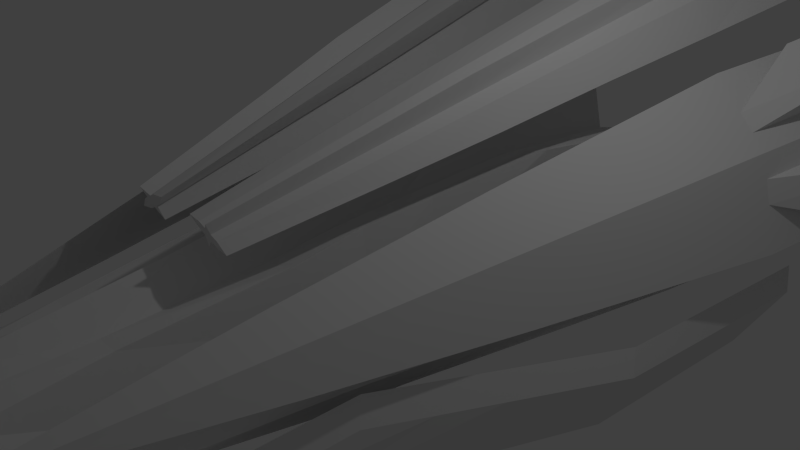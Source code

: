 # Source: InfinitySpeed.blend  (saved by Blender 2.75.0; exported with 4.5.12 LTS)
import bpy
from mathutils import Matrix  # noqa: F401  (used for matrix-valued properties, if any)

bpy.ops.wm.read_factory_settings(use_empty=True)
scene = bpy.context.scene
scene.name = 'Scene'

# ---- collections
col_collection_1 = bpy.data.collections.new('Collection 1'); scene.collection.children.link(col_collection_1)

# ---- materials (node trees are filled in below, after node groups)
mat_material = bpy.data.materials.new('Material')
mat_material.alpha_threshold = 0.0
mat_material.use_transparent_shadow = False
mat_material.roughness = 0.5
mat_material.line_color = (0.0, 0.0, 0.0, 1.0)

# ---- material node trees

# ---- world
world_world = bpy.data.worlds.new('World'); scene.world = world_world
world_world.color = (0.05088, 0.05088, 0.05088)
world_world.use_sun_shadow = False
world_world.sun_shadow_jitter_overblur = 0.0
world_world.cycles.sampling_method = 'MANUAL'
world_world.cycles.sample_map_resolution = 256

# ---- cameras
cam_camera = bpy.data.cameras.new('Camera')
cam_camera.clip_end = 100.0
cam_camera.lens = 35.0
cam_camera.sensor_width = 32.0
cam_camera.sensor_height = 18.0
cam_camera.ortho_scale = 7.314
cam_camera.dof.focus_distance = 0.0
cam_camera.dof.aperture_fstop = 128.0

# ---- lights
light_lamp = bpy.data.lights.new('Lamp', 'POINT')
light_lamp.transmission_factor = 0.0
light_lamp.cutoff_distance = 30.0
light_lamp.energy = 100.0
light_lamp.shadow_buffer_clip_start = 1.001
light_lamp.shadow_soft_size = 0.1
light_lamp.shadow_maximum_resolution = 0.006
light_lamp.use_absolute_resolution = True
light_lamp.cycles.use_multiple_importance_sampling = False

# ---- meshes
me_cube = bpy.data.meshes.new('Cube')
me_cube.from_pydata([(-3.522, 4.494, -0.9375), (-2.087, -2.06, -0.4352), (-2.642, 4.341, -1.877), (-1.557, -0.6136, -1.497), (-3.439, 4.589, -0.584), (-2.004, -1.965, -0.08166), (-2.573, 4.42, -1.584), (-1.488, -0.5349, -1.205), (-3.224, 1.176, -0.8525), (-3.141, 3.934, -1.661), (-1.399, -4.022, -1.051), (-2.519, 1.823, -1.853), (-3.481, 4.541, -0.7608), (-2.046, -2.013, -0.2584), (-2.608, 4.381, -1.731), (-1.523, -0.5742, -1.351), (-3.042, 4.038, -1.272), (-1.3, -3.918, -0.662), (-2.451, 1.902, -1.561), (-0.526, -0.7267, 1.855), (-3.141, 1.271, -0.499), (-0.9271, -0.6878, 1.636), (-0.3887, -2.635, 1.442), (-3.183, 1.223, -0.6758), (-2.83, 1.113, -1.217), (-2.485, 1.862, -1.707), (-1.333, -3.947, -0.7708), (-3.075, 4.01, -1.381), (-0.6462, -2.61, 1.301), (-0.6478, -0.7894, 2.066), (-1.049, -0.7505, 1.847), (-2.929, 1.009, -1.606), (-0.4512, -2.667, 1.551), (-0.7087, -2.642, 1.41), (-0.9833, -5.515, -0.228), (-0.5705, -6.64, 0.2624), (0.0, -10.25, -0.3733), (-0.8079, -6.978, -0.07555), (0.0, -7.013, 0.5845), (0.0, -7.013, -0.7322), (-0.3303, -7.013, 0.5018), (-0.2728, -8.717, -0.3733), (-0.2728, -7.013, -0.5163), (-0.6194, -5.354, 0.4802), (-0.6432, -3.813, 0.6515), (-0.7855, -1.847, 0.8329), (-0.8409, -0.8776, 0.9995), (-1.487, -0.8776, -0.8019), (-1.374, -1.847, -0.743), (-1.137, -3.138, -0.6298), (-1.162, -4.405, -0.3154), (-0.91, -0.8776, 0.1923), (-0.84, -1.847, 0.07439), (-0.8188, -3.813, -0.08076), (-0.9957, -4.405, -0.152), (0.0, -0.05701, 1.508), (0.0, -1.027, 1.328), (0.0, -2.765, 1.058), (0.0, -5.262, 0.7764), (0.0, -0.8776, -1.014), (0.0, -1.847, -1.024), (0.0, -3.813, -0.9192), (0.0, -5.366, -0.8016), (-0.5481, -0.8776, -1.058), (-0.5898, -1.847, -0.9737), (-0.5006, -3.813, -0.8808), (-0.3394, -5.366, -0.6387), (-0.3203, -0.8776, 0.8118), (-0.3303, -1.847, 0.7223), (-0.3303, -3.813, 0.6406), (-0.3763, -4.811, 0.6632), (-1.243, 3.089, -0.0273), (0.0, 3.089, 0.9528), (-2.569, 2.973, -0.672), (0.0, 3.089, -1.007), (-0.8646, 3.089, 0.5888), (-2.747, 4.21, -0.7189), (-1.537, 3.311, -0.8357), (-1.383, 3.089, 0.9528), (-0.8646, 3.089, -0.9737), (-0.9812, 0.08355, 1.109), (-1.621, 0.08355, -0.8887), (-0.998, 0.08355, 0.3089), (0.0, 0.9042, 1.69), (0.0, 0.08355, -1.132), (-0.461, 0.08355, -1.061), (-0.4081, 0.08355, 0.9006), (-1.319, 1.744, 1.317), (-1.799, 1.744, -1.082), (-1.181, 1.744, 0.4783), (0.0, 2.565, 1.951), (0.0, 1.744, -1.388), (-0.3729, 1.744, -1.302), (-0.6115, 1.744, 1.065), (-1.883, 3.52, 1.3), (-1.945, 3.52, -1.099), (-1.626, 3.52, 0.5864), (0.0, 4.341, 2.194), (0.0, 3.52, -1.405), (-0.9578, 3.52, -1.319), (-0.894, 3.52, 1.048), (-1.099, 2.448, -0.0273), (0.0, 2.448, 0.6593), (0.0, 2.431, -0.0273), (0.0, 2.448, -0.7138), (-0.8343, 2.448, 0.4043), (-0.8343, 2.423, -0.0273), (-1.385, 2.448, -0.7138), (-1.198, 2.448, 0.6593), (-0.8343, 2.448, -0.7892), (-2.197, 1.146, -0.4868), (-2.06, 0.4703, -0.4417), (-1.806, -0.8997, -0.3524), (-1.655, -1.769, -0.3157), (-2.337, 1.816, -0.5442), (-1.902, 1.146, 0.08232), (-1.825, 0.4703, 0.06122), (-1.617, -0.8997, -0.02904), (-1.35, -2.83, -0.1485), (-1.993, 1.816, 0.1105), (-2.138, 2.973, 0.188), (-2.231, 4.21, 0.278), (-1.899, 3.355, 0.08556), (-2.024, 3.355, -0.5762), (-2.136, 3.626, -0.03553), (-2.339, 3.626, -0.427), (-1.203, -0.6983, 1.624), (-0.3716, -0.7789, 2.078), (-0.8156, -2.613, 1.28), (-0.2818, -2.665, 1.572), (-0.6247, 0.6414, 2.145), (-1.123, 0.6898, 1.873), (-0.7934, 0.5546, 2.438), (-1.292, 0.603, 2.166), (-1.475, 0.6723, 1.873), (-0.4414, 0.572, 2.438), (-0.7632, 2.274, 2.505), (-1.359, 2.332, 2.18), (-0.9673, 2.169, 2.86), (-1.563, 2.227, 2.534), (-1.78, 2.31, 2.182), (-0.5457, 2.191, 2.857), (-0.9004, 3.981, 2.891), (-1.617, 4.046, 2.499), (-1.137, 3.859, 3.302), (-1.853, 3.925, 2.91), (-2.119, 4.021, 2.494), (-0.6344, 3.884, 3.307), (-1.032, 5.288, 3.224), (-1.834, 5.365, 2.786), (-1.251, 5.175, 3.604), (-2.052, 5.253, 3.166), (-2.373, 5.351, 2.741), (-0.7118, 5.19, 3.649), (-1.102, 6.122, 3.405), (-1.952, 6.205, 2.94), (-1.342, 5.999, 3.823), (-2.192, 6.081, 3.358), (-2.528, 6.187, 2.9), (-0.7656, 6.016, 3.863), (-0.6597, -0.7137, 1.782), (-0.7934, -0.7008, 1.709), (-0.7815, -0.7764, 1.993), (-0.9152, -0.7634, 1.92), (-0.4745, -2.627, 1.395), (-0.5604, -2.618, 1.348), (-0.6228, -2.651, 1.457), (-0.537, -2.659, 1.504), (-0.4597, -2.647, 1.474), (-0.6377, -2.63, 1.377), (-0.7909, 0.6575, 2.054), (-0.9572, 0.6736, 1.963), (-0.9596, 0.5707, 2.347), (-1.126, 0.5868, 2.257), (-0.9617, 2.293, 2.397), (-1.16, 2.312, 2.288), (-1.166, 2.188, 2.751), (-1.364, 2.207, 2.643), (-1.139, 4.002, 2.76), (-1.378, 4.024, 2.63), (-1.376, 3.881, 3.172), (-1.615, 3.903, 3.041), (-1.3, 5.313, 3.078), (-1.567, 5.339, 2.932), (-1.518, 5.201, 3.458), (-1.785, 5.227, 3.312), (-1.385, 6.15, 3.25), (-1.668, 6.177, 3.095), (-1.625, 6.026, 3.668), (-1.909, 6.054, 3.513), (-1.353, 6.073, 3.542), (-1.941, 6.13, 3.221), (-0.5647, -0.624, 1.464), (-0.9444, -0.8315, 2.126), (-0.4344, -2.58, 1.227), (-0.6438, -2.709, 1.595), (-0.6499, 0.7809, 1.619), (-1.168, 0.51, 2.52), (-0.7897, 2.442, 1.871), (-1.397, 2.131, 2.926), (-0.9441, 4.175, 2.148), (-1.628, 3.829, 3.335), (-0.8701, 5.616, 2.027), (-1.791, 5.173, 3.622), (-1.207, 6.328, 2.618), (-1.849, 6.0, 3.732), (-1.288, 6.79, 2.758), (-3.216, 2.1, -0.5203), (-3.29, 2.93, -0.5415), (-3.365, 3.759, -0.5628), (-3.448, 3.664, -0.9163), (-3.373, 2.835, -0.895), (-3.299, 2.005, -0.8738), (-2.611, 3.712, -1.871), (-2.581, 3.082, -1.865), (-2.55, 2.453, -1.859), (-2.543, 3.79, -1.578), (-2.512, 3.161, -1.573), (-2.481, 2.531, -1.567), (-3.257, 2.053, -0.697), (-3.332, 2.882, -0.7183), (-3.406, 3.712, -0.7395), (-2.883, 1.844, -1.231), (-2.936, 2.576, -1.244), (-2.989, 3.307, -1.258), (-2.577, 3.751, -1.725), (-2.546, 3.122, -1.719), (-2.516, 2.492, -1.713), (-3.088, 3.203, -1.647), (-3.035, 2.472, -1.633), (-2.982, 1.741, -1.62), (-2.94, 0.3669, -0.7482), (-2.656, -0.4422, -0.6438), (-2.372, -1.251, -0.5395), (-2.279, 1.214, -1.764), (-2.038, 0.6048, -1.675), (-1.798, -0.0044, -1.586), (-2.21, 1.293, -1.472), (-1.969, 0.6834, -1.383), (-1.729, 0.07426, -1.294), (-2.288, -1.156, -0.186), (-2.573, -0.3472, -0.2903), (-2.857, 0.4619, -0.3947), (-2.33, -1.204, -0.3627), (-2.614, -0.3947, -0.4671), (-2.899, 0.4144, -0.5714), (-1.682, -2.66, -0.8007), (-2.065, -1.403, -0.9395), (-2.448, -0.1447, -1.078), (-2.244, 1.253, -1.618), (-2.004, 0.6441, -1.529), (-1.763, 0.03493, -1.44), (-2.546, -0.2486, -1.467), (-2.164, -1.506, -1.329), (-1.781, -2.764, -1.19), (-2.56, 3.401, 2.204), (-1.766, -2.628, 0.7785), (-3.436, 7.106, 2.59), (-2.702, -0.06151, 0.1468), (-3.364, 3.293, 1.419), (-3.667, 3.355, 0.1359), (-4.241, 6.997, 1.805), (-4.544, 7.059, 0.5221), (-2.123, -0.03415, 1.198), (-4.022, 9.89, 3.173), (-1.463, -3.92, 0.5879), (-4.04, 7.024, 2.001), (-3.839, 7.051, 2.197), (-3.637, 7.078, 2.394), (-1.103, -5.415, 0.357), (-1.685, -2.617, 0.8573), (-1.112, -5.417, 0.3638), (-2.761, 3.374, 2.007), (-2.962, 3.347, 1.811), (-3.163, 3.32, 1.615), (-1.605, -2.606, 0.9361), (-2.303, -0.04064, 0.8534), (-1.413, -3.913, 0.6363), (-2.228, -0.06676, 1.274), (-2.093, -0.04853, 1.406), (-1.957, -0.0303, 1.538), (-4.468, 7.044, 0.8428), (-4.392, 7.028, 1.163), (-4.316, 7.013, 1.484), (-3.592, 3.339, 0.4565), (-3.516, 3.324, 0.7772), (-3.44, 3.308, 1.098), (-3.36, 3.372, 0.6652), (-1.623, -2.597, 0.8123), (-1.938, -2.62, 0.3136), (-2.496, -0.04976, 0.5029), (-3.073, 3.386, 1.186), (-1.968, -2.614, 0.185), (-2.6, -0.08237, 0.5782), (-2.651, -0.07194, 0.3625), (-2.807, 3.395, 1.699), (-2.363, -0.08499, 1.142), (-2.498, -0.1032, 1.01), (-3.683, 7.1, 2.085), (-2.549, -0.09279, 0.7939), (-3.95, 7.09, 1.573), (-4.237, 7.077, 1.051), (-4.01, 5.782, 2.294), (-3.933, 5.792, 2.369), (-3.597, 4.373, 2.221), (-3.674, 4.362, 2.146), (-4.524, 5.775, 1.19), (-4.495, 5.77, 1.313), (-4.188, 4.356, 1.042), (-4.159, 4.35, 1.165), (-1.877, -2.632, 0.571), (-1.1, -5.416, 0.3753), (-1.908, -2.626, 0.4423), (-1.845, -2.607, 0.3974), (-1.524, -2.595, 1.015), (-1.847, -2.639, 0.6997), (-1.73, -2.601, 0.6065), (-5.017, 9.756, 2.202), (-1.375, -3.901, 0.6087), (-1.364, -3.906, 0.6847), (-1.587, -3.911, 0.2232), (-1.569, -3.915, 0.3023), (-1.513, -3.926, 0.5395), (-1.314, -3.899, 0.7331), (-1.512, -3.907, 0.3538), (-5.143, 9.781, 1.672), (-1.55, -3.919, 0.3814), (-1.531, -3.922, 0.4604), (-1.441, -3.903, 0.4823), (-1.116, -5.416, 0.3453), (-1.091, -5.413, 0.3688), (-1.088, -5.414, 0.3868), (-1.141, -5.415, 0.2772), (-1.137, -5.416, 0.296), (-1.124, -5.419, 0.3523), (-1.076, -5.413, 0.3983), (-1.123, -5.414, 0.3082), (-1.119, -5.415, 0.3267), (-1.132, -5.417, 0.3148), (-1.128, -5.418, 0.3335), (-1.106, -5.414, 0.3387), (-3.69, 9.935, 3.497), (-4.686, 9.8, 2.525), (-4.354, 9.845, 2.849), (-4.097, 9.925, 2.665), (-4.446, 9.877, 2.334), (-4.794, 9.829, 2.003), (-5.518, 9.858, 0.08487), (-5.393, 9.832, 0.614), (-5.268, 9.807, 1.143), (-4.537, 9.909, 1.818), (-5.011, 9.887, 0.9584), (-4.902, 9.858, 1.481), (-3.41, 6.114, 2.674), (-2.973, 4.264, 2.482), (-3.458, 5.485, 2.76), (-3.29, 4.776, 2.686), (-4.198, 4.282, 0.4954), (-4.591, 5.942, 0.6684), (-4.499, 4.745, 0.6142), (-4.65, 5.381, 0.6805), (-1.76, 6.384, 3.578), (-1.79, 6.411, 3.469), (-1.66, 6.435, 3.403), (-1.806, 6.449, 3.324), (-1.513, 6.42, 3.483), (-1.649, 6.397, 3.546), (-1.529, 6.459, 3.338), (-1.67, 6.472, 3.261), (-1.574, 6.697, 3.054), (-1.398, 6.68, 3.151), (-1.661, 6.32, 3.197), (-1.843, 6.337, 3.097), (-2.214, 6.326, 3.071), (-1.998, 6.258, 3.366), (-1.08, 6.216, 3.691), (-1.296, 6.284, 3.397), (-1.815, 6.24, 3.466), (-1.451, 6.205, 3.665), (-1.836, 6.289, 3.278), (-1.478, 6.302, 3.297), (-1.633, 6.222, 3.566), (-1.458, 6.253, 3.485)], [], [(254, 236, 3, 10), (27, 12, 4, 16), (26, 15, 7, 17), (251, 239, 7, 15), (246, 17, 7, 239), (243, 13, 5, 240), (126, 30, 133, 134), (128, 126, 21, 28), (219, 23, 20, 207), (212, 8, 23, 219), (233, 1, 13, 243), (222, 24, 18, 218), (207, 20, 24, 222), (240, 5, 17, 246), (236, 251, 15, 3), (215, 227, 25, 11), (227, 218, 18, 25), (13, 26, 17, 5), (1, 10, 26, 13), (10, 3, 15, 26), (14, 27, 16, 6), (2, 9, 27, 14), (9, 0, 12, 27), (129, 127, 29, 32), (166, 163, 30, 33), (233, 254, 10, 1), (212, 230, 31, 8), (230, 215, 11, 31), (161, 165, 28, 21), (169, 166, 33, 128), (41, 37, 34, 42), (46, 67, 86, 80), (40, 35, 37, 41), (59, 63, 85, 84), (63, 47, 81, 85), (67, 55, 83, 86), (38, 40, 41, 36), (53, 52, 116, 117), (36, 41, 42, 39), (51, 46, 80, 82), (38, 58, 70, 40), (58, 57, 69, 70), (57, 56, 68, 69), (56, 55, 67, 68), (34, 50, 66, 42), (50, 49, 65, 66), (49, 48, 64, 65), (48, 47, 63, 64), (42, 66, 62, 39), (66, 65, 61, 62), (65, 64, 60, 61), (64, 63, 59, 60), (40, 70, 43, 35), (70, 69, 44, 43), (69, 68, 45, 44), (68, 67, 46, 45), (54, 37, 43), (43, 44, 53, 54), (44, 45, 52, 53), (45, 46, 51, 52), (37, 54, 50, 34), (50, 54, 118, 113), (52, 51, 115, 116), (96, 71, 77, 95), (78, 75, 105, 108), (77, 71, 101, 107), (94, 78, 71, 96), (80, 86, 93, 87), (84, 85, 92, 91), (81, 47, 110, 114), (85, 81, 88, 92), (82, 80, 87, 89), (86, 83, 90, 93), (93, 90, 97, 100), (87, 93, 100, 94), (91, 92, 99, 98), (49, 50, 113, 112), (92, 88, 95, 99), (89, 87, 94, 96), (100, 75, 78, 94), (99, 79, 74, 98), (95, 77, 79, 99), (74, 79, 109, 104), (97, 72, 75, 100), (75, 72, 102, 105), (105, 102, 103, 106), (101, 106, 109, 107), (106, 103, 104, 109), (108, 105, 106, 101), (71, 78, 108, 101), (79, 77, 107, 109), (110, 115, 119, 114), (118, 117, 112, 113), (117, 116, 111, 112), (116, 115, 110, 111), (114, 119, 120, 73), (73, 120, 121, 76), (95, 88, 73, 76), (51, 82, 119, 115), (54, 53, 117, 118), (88, 81, 114, 73), (82, 89, 120, 119), (47, 48, 111, 110), (89, 96, 121, 120), (48, 49, 112, 111), (121, 96, 122, 124), (35, 43, 37), (123, 125, 124, 122), (76, 121, 124, 125), (95, 76, 125, 123), (96, 95, 123, 122), (165, 169, 128, 28), (22, 19, 127, 129), (33, 30, 126, 128), (127, 19, 130, 135), (135, 130, 136, 141), (131, 134, 140, 137), (29, 127, 135, 132), (161, 21, 131, 171), (162, 29, 132, 172), (21, 126, 134, 131), (176, 138, 144, 180), (138, 141, 147, 144), (171, 131, 137, 175), (132, 135, 141, 138), (172, 132, 138, 176), (134, 133, 139, 140), (147, 142, 148, 153), (143, 146, 152, 149), (140, 139, 145, 146), (137, 140, 146, 143), (141, 136, 142, 147), (175, 137, 143, 179), (184, 150, 156, 188), (150, 153, 159, 156), (179, 143, 149, 183), (144, 147, 153, 150), (180, 144, 150, 184), (146, 145, 151, 152), (188, 156, 378, 381), (159, 154, 376, 375), (152, 151, 157, 158), (149, 152, 158, 155), (153, 148, 154, 159), (183, 149, 155, 187), (148, 182, 186, 154), (202, 183, 187, 204), (190, 188, 381, 382), (190, 186, 367, 365), (156, 159, 375, 378), (189, 205, 361, 362), (145, 181, 185, 151), (201, 180, 184, 203), (142, 178, 182, 148), (200, 179, 183, 202), (151, 185, 189, 157), (203, 184, 188, 205), (136, 174, 178, 142), (198, 175, 179, 200), (133, 173, 177, 139), (197, 172, 176, 199), (130, 170, 174, 136), (196, 171, 175, 198), (139, 177, 181, 145), (199, 176, 180, 201), (30, 163, 173, 133), (193, 162, 172, 197), (19, 160, 170, 130), (192, 161, 171, 196), (22, 129, 168, 164), (194, 164, 165), (129, 32, 167, 168), (195, 166, 167), (19, 22, 164, 160), (192, 194, 165, 161), (32, 29, 162, 167), (195, 193, 163, 166), (167, 162, 193, 195), (160, 164, 194, 192), (168, 167, 166, 169), (164, 168, 169, 165), (160, 192, 196, 170), (163, 193, 197, 173), (177, 199, 201, 181), (170, 196, 198, 174), (173, 197, 199, 177), (174, 198, 200, 178), (185, 203, 205, 189), (178, 200, 202, 182), (181, 201, 203, 185), (186, 187, 368, 367), (191, 189, 362, 364), (182, 202, 204, 186), (9, 2, 213, 228), (228, 213, 214, 229), (229, 214, 215, 230), (0, 9, 228, 210), (210, 228, 229, 211), (211, 229, 230, 212), (14, 6, 216, 225), (225, 216, 217, 226), (226, 217, 218, 227), (2, 14, 225, 213), (213, 225, 226, 214), (214, 226, 227, 215), (4, 209, 224, 16), (209, 208, 223, 224), (208, 207, 222, 223), (16, 224, 216, 6), (224, 223, 217, 216), (223, 222, 218, 217), (0, 210, 221, 12), (210, 211, 220, 221), (211, 212, 219, 220), (12, 221, 209, 4), (221, 220, 208, 209), (220, 219, 207, 208), (8, 31, 252, 231), (231, 252, 253, 232), (232, 253, 254, 233), (11, 25, 249, 234), (234, 249, 250, 235), (235, 250, 251, 236), (20, 242, 248, 24), (242, 241, 247, 248), (241, 240, 246, 247), (8, 231, 245, 23), (231, 232, 244, 245), (232, 233, 243, 244), (23, 245, 242, 20), (245, 244, 241, 242), (244, 243, 240, 241), (24, 248, 237, 18), (248, 247, 238, 237), (247, 246, 239, 238), (25, 18, 237, 249), (249, 237, 238, 250), (250, 238, 239, 251), (31, 11, 234, 252), (252, 234, 235, 253), (253, 235, 236, 254), (313, 316, 328, 324), (257, 298, 344, 341), (283, 286, 259, 261), (297, 299, 310, 315), (274, 266, 261, 259), (288, 314, 323, 318), (275, 270, 277, 319), (292, 313, 324, 320), (295, 255, 280, 263), (255, 257, 268, 272), (272, 268, 267, 273), (283, 282, 306, 307), (273, 274, 296, 278), (285, 284, 294, 293), (291, 295, 263, 276), (300, 298, 295, 291), (266, 267, 343, 342), (281, 282, 349, 348), (257, 255, 295, 298), (272, 273, 278, 279), (301, 262, 347, 351), (287, 291, 276, 290), (259, 286, 299, 297), (260, 287, 290, 258), (283, 261, 317, 325), (298, 300, 350, 344), (261, 266, 342, 317), (294, 258, 292, 289), (276, 263, 288, 316), (279, 278, 270, 275), (293, 294, 289, 312), (290, 276, 316, 313), (274, 259, 297, 296), (278, 296, 256, 270), (284, 260, 258, 294), (255, 272, 279, 280), (296, 297, 315, 256), (262, 301, 287, 260), (301, 300, 291, 287), (262, 260, 284, 281), (281, 284, 285, 282), (306, 282, 358, 360), (262, 281, 348, 347), (300, 301, 351, 350), (267, 268, 264, 343), (286, 285, 293, 299), (263, 280, 314, 288), (299, 293, 312, 310), (304, 303, 302, 305), (306, 308, 309, 307), (266, 274, 305, 302), (267, 266, 302, 303), (285, 286, 309, 308), (286, 283, 307, 309), (274, 273, 304, 305), (273, 267, 353, 354), (315, 310, 327, 322), (314, 275, 319, 323), (312, 289, 321, 326), (316, 288, 318, 328), (256, 315, 322, 265), (270, 256, 265, 277), (280, 279, 275, 314), (258, 290, 313, 292), (324, 328, 340, 336), (319, 277, 311, 331), (318, 323, 335, 330), (320, 324, 336, 332), (323, 319, 331, 335), (322, 327, 339, 334), (277, 265, 271, 311), (265, 322, 334, 271), (326, 321, 333, 338), (328, 318, 330, 340), (310, 312, 326, 327), (289, 292, 320, 321), (269, 340, 330), (337, 336, 340), (333, 332, 336), (269, 329, 340), (331, 330, 335), (269, 330, 331, 311), (329, 269, 311, 271), (271, 334, 329), (338, 337, 329, 339), (333, 336, 337, 338), (327, 326, 338, 339), (321, 320, 332, 333), (342, 346, 317), (344, 345, 343, 264), (345, 346, 342, 343), (345, 350, 346), (348, 351, 347), (352, 350, 351), (345, 344, 350), (264, 341, 344), (351, 348, 349, 352), (352, 349, 325, 346), (268, 257, 341, 264), (282, 283, 325, 349), (354, 353, 355, 356), (304, 273, 354, 356), (303, 304, 356, 355), (267, 303, 355, 353), (358, 357, 359, 360), (282, 285, 357, 358), (285, 308, 359, 357), (308, 306, 360, 359), (187, 191, 364, 368), (187, 186, 370, 369), (361, 363, 364, 362), (364, 363, 368), (365, 367, 363), (366, 365, 363, 361), (363, 367, 368), (205, 188, 366, 361), (188, 190, 365, 366), (206, 369, 370), (186, 204, 206, 370), (204, 187, 369, 206), (379, 371, 372, 373), (377, 379, 373, 374), (378, 375, 382, 381), (375, 376, 380, 382), (189, 191, 379, 377), (157, 189, 377, 374), (187, 155, 372, 371), (186, 190, 382, 380), (155, 158, 373, 372), (154, 186, 380, 376), (158, 157, 374, 373), (191, 187, 371, 379), (317, 346, 325), (346, 350, 352), (339, 329, 334), (340, 329, 337)])
_uv = me_cube.uv_layers.new(name='UVMap')
_uv.uv.foreach_set('vector', [0.06751, 0.9288, 0.1931, 0.9638, 0.162, 0.9662, 0.002424, 0.9307, 0.8308, 0.9163, 0.8363, 0.8842, 0.8419, 0.8788, 0.8345, 0.9141, 0.0009674, 0.9455, 0.1621, 0.9736, 0.1621, 0.9811, 0.0003737, 0.9511, 0.1939, 0.9713, 0.1947, 0.9788, 0.1621, 0.9811, 0.1621, 0.9736, 0.4861, 0.9616, 0.424, 0.9611, 0.5807, 0.9236, 0.6116, 0.9261, 0.5681, 0.8452, 0.5273, 0.8378, 0.5293, 0.829, 0.5701, 0.8364, 0.09541, 0.7077, 0.09506, 0.6947, 0.1612, 0.6994, 0.1618, 0.7159, 0.002921, 0.7353, 0.09588, 0.7344, 0.09403, 0.7473, 0.001731, 0.7432, 0.7287, 0.8706, 0.6895, 0.8677, 0.6918, 0.8591, 0.7313, 0.8621, 0.7262, 0.8791, 0.6872, 0.8761, 0.6895, 0.8677, 0.7287, 0.8706, 0.566, 0.854, 0.5253, 0.8466, 0.5273, 0.8378, 0.5681, 0.8452, 0.7048, 0.9604, 0.6712, 0.9629, 0.7043, 0.9346, 0.734, 0.9319, 0.7197, 0.9962, 0.6805, 0.9985, 0.6712, 0.9629, 0.7048, 0.9604, 0.5582, 0.9996, 0.5177, 0.9996, 0.424, 0.9611, 0.4861, 0.9616, 0.1931, 0.9638, 0.1939, 0.9713, 0.1621, 0.9736, 0.162, 0.9662, 0.3188, 0.9593, 0.3195, 0.9667, 0.2894, 0.9625, 0.2886, 0.955, 0.3195, 0.9667, 0.3203, 0.9742, 0.2902, 0.97, 0.2894, 0.9625, 0.5273, 0.8378, 0.4271, 0.8554, 0.4281, 0.8499, 0.5293, 0.829, 0.5253, 0.8466, 0.424, 0.8694, 0.4271, 0.8554, 0.5273, 0.8378, 0.002424, 0.9307, 0.162, 0.9662, 0.1621, 0.9736, 0.0009674, 0.9455, 0.3987, 0.9728, 0.41, 0.9499, 0.4146, 0.9514, 0.4034, 0.9771, 0.3944, 0.9693, 0.3974, 0.9471, 0.41, 0.9499, 0.3987, 0.9728, 0.8186, 0.9228, 0.8312, 0.889, 0.8363, 0.8842, 0.8308, 0.9163, 0.0003737, 0.6569, 0.09199, 0.6468, 0.09344, 0.6597, 0.001249, 0.6649, 0.002013, 0.6837, 0.09466, 0.6875, 0.09506, 0.6947, 0.00228, 0.6883, 0.566, 0.854, 0.4865, 0.8804, 0.424, 0.8694, 0.5253, 0.8466, 0.7262, 0.8791, 0.7094, 0.9168, 0.674, 0.9127, 0.6872, 0.8761, 0.2893, 0.9296, 0.3188, 0.9593, 0.2886, 0.955, 0.2545, 0.9245, 0.09281, 0.7543, 0.0009493, 0.7477, 0.001731, 0.7432, 0.09403, 0.7473, 0.6672, 0.6545, 0.6673, 0.6585, 0.6637, 0.6556, 0.6597, 0.6487, 0.07342, 0.2028, 0.1579, 0.1837, 0.2273, 0.1895, 0.1527, 0.216, 0.7972, 0.5253, 0.8229, 0.5256, 0.8175, 0.5702, 0.7891, 0.5701, 0.8507, 0.1989, 0.8647, 0.2171, 0.8453, 0.2334, 0.762, 0.207, 0.4353, 0.2802, 0.4395, 0.2547, 0.4835, 0.2661, 0.4801, 0.2878, 0.4395, 0.2547, 0.4466, 0.2094, 0.4926, 0.2114, 0.4835, 0.2661, 0.8229, 0.5256, 0.8522, 0.5687, 0.8525, 0.6145, 0.8175, 0.5702, 0.8513, 0.183, 0.8507, 0.1989, 0.762, 0.207, 0.6931, 0.183, 0.1466, 0.5948, 0.2333, 0.5744, 0.3492, 0.594, 0.2847, 0.6003, 0.0003737, 0.2048, 0.07342, 0.2028, 0.1527, 0.216, 0.1508, 0.2322, 0.2778, 0.5658, 0.2751, 0.5276, 0.3211, 0.52, 0.3228, 0.5581, 0.8513, 0.183, 0.9342, 0.1884, 0.9538, 0.2097, 0.8507, 0.1989, 0.8541, 0.3237, 0.8515, 0.441, 0.8319, 0.3897, 0.834, 0.3432, 0.8515, 0.441, 0.8518, 0.5226, 0.8251, 0.4808, 0.8319, 0.3897, 0.8518, 0.5226, 0.8522, 0.5687, 0.8229, 0.5256, 0.8251, 0.4808, 0.2273, 0.1895, 0.2802, 0.1905, 0.23, 0.2261, 0.1527, 0.216, 0.2802, 0.1905, 0.3393, 0.2063, 0.3037, 0.2335, 0.23, 0.2261, 0.3393, 0.2063, 0.4009, 0.2075, 0.3949, 0.245, 0.3037, 0.2335, 0.4009, 0.2075, 0.4466, 0.2094, 0.4395, 0.2547, 0.3949, 0.245, 0.1527, 0.216, 0.23, 0.2261, 0.2275, 0.2437, 0.1508, 0.2322, 0.23, 0.2261, 0.3037, 0.2335, 0.2995, 0.2565, 0.2275, 0.2437, 0.3037, 0.2335, 0.3949, 0.245, 0.3903, 0.2725, 0.2995, 0.2565, 0.3949, 0.245, 0.4395, 0.2547, 0.4353, 0.2802, 0.3903, 0.2725, 0.8507, 0.1989, 0.9538, 0.2097, 0.9259, 0.221, 0.8647, 0.2171, 0.834, 0.3432, 0.8319, 0.3897, 0.8173, 0.3885, 0.8229, 0.3162, 0.8319, 0.3897, 0.8251, 0.4808, 0.8033, 0.4798, 0.8173, 0.3885, 0.8251, 0.4808, 0.8229, 0.5256, 0.7972, 0.5253, 0.8033, 0.4798, 0.1204, 0.6084, 0.0003737, 0.6241, 0.06877, 0.5836, 0.06877, 0.5836, 0.1387, 0.5609, 0.1466, 0.5948, 0.1204, 0.6084, 0.1387, 0.5609, 0.2295, 0.5392, 0.2333, 0.5744, 0.1466, 0.5948, 0.2295, 0.5392, 0.2751, 0.5276, 0.2778, 0.5658, 0.2333, 0.5744, 0.0003737, 0.6241, 0.1204, 0.6084, 0.1223, 0.6192, 0.06922, 0.6211, 0.1223, 0.6192, 0.1204, 0.6084, 0.1947, 0.6091, 0.2454, 0.6173, 0.2333, 0.5744, 0.2778, 0.5658, 0.381, 0.5902, 0.3492, 0.594, 0.6198, 0.6136, 0.5921, 0.5854, 0.6077, 0.5467, 0.6288, 0.5336, 0.634, 0.5294, 0.6676, 0.5216, 0.6751, 0.5545, 0.6573, 0.5503, 0.6305, 0.6289, 0.6295, 0.5805, 0.6645, 0.5778, 0.6594, 0.6065, 0.628, 0.6483, 0.5972, 0.6316, 0.5921, 0.5854, 0.6198, 0.6136, 0.7891, 0.5701, 0.8175, 0.5702, 0.8062, 0.6493, 0.7704, 0.6484, 0.4801, 0.2878, 0.4835, 0.2661, 0.5605, 0.2847, 0.5578, 0.3025, 0.4926, 0.2114, 0.4466, 0.2094, 0.5453, 0.183, 0.5776, 0.183, 0.4835, 0.2661, 0.4926, 0.2114, 0.5712, 0.2181, 0.5605, 0.2847, 0.3228, 0.5581, 0.3211, 0.52, 0.4014, 0.5073, 0.4005, 0.5471, 0.8175, 0.5702, 0.8525, 0.6145, 0.8529, 0.6939, 0.8062, 0.6493, 0.8062, 0.6493, 0.8529, 0.6939, 0.8541, 0.7779, 0.7897, 0.7334, 0.7704, 0.6484, 0.8062, 0.6493, 0.7897, 0.7334, 0.7415, 0.7315, 0.5578, 0.3025, 0.5605, 0.2847, 0.6474, 0.2708, 0.6404, 0.3155, 0.3393, 0.2063, 0.2802, 0.1905, 0.4056, 0.1837, 0.4469, 0.1831, 0.5605, 0.2847, 0.5712, 0.2181, 0.6544, 0.2235, 0.6474, 0.2708, 0.4005, 0.5471, 0.4014, 0.5073, 0.4898, 0.5074, 0.4864, 0.5432, 0.5811, 0.6581, 0.5675, 0.6318, 0.5972, 0.6316, 0.628, 0.6483, 0.5835, 0.519, 0.574, 0.5435, 0.5344, 0.5343, 0.5399, 0.5073, 0.6288, 0.5336, 0.6077, 0.5467, 0.574, 0.5435, 0.5835, 0.519, 0.7138, 0.6479, 0.6686, 0.6406, 0.6785, 0.6103, 0.7178, 0.6106, 0.5699, 0.7357, 0.5344, 0.6609, 0.5675, 0.6318, 0.5811, 0.6581, 0.6676, 0.5216, 0.7128, 0.5073, 0.718, 0.5425, 0.6751, 0.5545, 0.6751, 0.5545, 0.718, 0.5425, 0.718, 0.5761, 0.6769, 0.5765, 0.6645, 0.5778, 0.6769, 0.5765, 0.6785, 0.6103, 0.6594, 0.6065, 0.6769, 0.5765, 0.718, 0.5761, 0.7178, 0.6106, 0.6785, 0.6103, 0.6573, 0.5503, 0.6751, 0.5545, 0.6769, 0.5765, 0.6645, 0.5778, 0.6295, 0.5805, 0.634, 0.5294, 0.6573, 0.5503, 0.6645, 0.5778, 0.6686, 0.6406, 0.6305, 0.6289, 0.6594, 0.6065, 0.6785, 0.6103, 0.385, 0.6204, 0.381, 0.5902, 0.4127, 0.587, 0.4175, 0.6216, 0.1947, 0.6091, 0.2847, 0.6003, 0.2867, 0.6178, 0.2454, 0.6173, 0.2847, 0.6003, 0.3492, 0.594, 0.3523, 0.6198, 0.2867, 0.6178, 0.3492, 0.594, 0.381, 0.5902, 0.385, 0.6204, 0.3523, 0.6198, 0.4175, 0.6216, 0.4127, 0.587, 0.4673, 0.5789, 0.474, 0.6241, 0.474, 0.6241, 0.4673, 0.5789, 0.5256, 0.568, 0.5336, 0.621, 0.6544, 0.2235, 0.5712, 0.2181, 0.6334, 0.1848, 0.6924, 0.1864, 0.2778, 0.5658, 0.3228, 0.5581, 0.4127, 0.587, 0.381, 0.5902, 0.1204, 0.6084, 0.1466, 0.5948, 0.2847, 0.6003, 0.1947, 0.6091, 0.5712, 0.2181, 0.4926, 0.2114, 0.5776, 0.183, 0.6334, 0.1848, 0.3228, 0.5581, 0.4005, 0.5471, 0.4673, 0.5789, 0.4127, 0.587, 0.4466, 0.2094, 0.4009, 0.2075, 0.5129, 0.1833, 0.5453, 0.183, 0.4005, 0.5471, 0.4864, 0.5432, 0.5256, 0.568, 0.4673, 0.5789, 0.4009, 0.2075, 0.3393, 0.2063, 0.4469, 0.1831, 0.5129, 0.1833, 0.488, 0.6876, 0.4354, 0.7014, 0.4433, 0.6741, 0.459, 0.6696, 0.8647, 0.2171, 0.9259, 0.221, 0.8453, 0.2334, 0.4432, 0.6488, 0.4619, 0.6488, 0.459, 0.6696, 0.4433, 0.6741, 0.4923, 0.6249, 0.488, 0.6876, 0.459, 0.6696, 0.4619, 0.6488, 0.4317, 0.6249, 0.4923, 0.6249, 0.4619, 0.6488, 0.4432, 0.6488, 0.4354, 0.7014, 0.4317, 0.6249, 0.4432, 0.6488, 0.4433, 0.6741, 0.6711, 0.6537, 0.6672, 0.6545, 0.6597, 0.6487, 0.6674, 0.6508, 0.00053, 0.9133, 0.09233, 0.9095, 0.09218, 0.9224, 0.0004414, 0.9213, 0.00228, 0.6883, 0.09506, 0.6947, 0.09541, 0.7077, 0.002572, 0.6963, 0.09218, 0.9224, 0.09233, 0.9095, 0.1581, 0.9065, 0.1579, 0.9231, 0.1579, 0.9231, 0.1581, 0.9065, 0.2368, 0.903, 0.2366, 0.9228, 0.1602, 0.7504, 0.1625, 0.734, 0.242, 0.7345, 0.2393, 0.7542, 0.09344, 0.6597, 0.09199, 0.6468, 0.1575, 0.6394, 0.1592, 0.6558, 0.09281, 0.7543, 0.09403, 0.7473, 0.1602, 0.7504, 0.1587, 0.7592, 0.09418, 0.6669, 0.09344, 0.6597, 0.1592, 0.6558, 0.16, 0.6647, 0.09403, 0.7473, 0.09588, 0.7344, 0.1625, 0.734, 0.1602, 0.7504, 0.2386, 0.6642, 0.2378, 0.6536, 0.3202, 0.6516, 0.321, 0.6643, 0.2378, 0.6536, 0.2362, 0.6338, 0.3188, 0.6279, 0.3202, 0.6516, 0.1587, 0.7592, 0.1602, 0.7504, 0.2393, 0.7542, 0.2375, 0.7647, 0.1592, 0.6558, 0.1575, 0.6394, 0.2362, 0.6338, 0.2378, 0.6536, 0.16, 0.6647, 0.1592, 0.6558, 0.2378, 0.6536, 0.2386, 0.6642, 0.1618, 0.7159, 0.1612, 0.6994, 0.2402, 0.7025, 0.2413, 0.7224, 0.319, 0.9236, 0.3192, 0.9, 0.3829, 0.8984, 0.3825, 0.9238, 0.3221, 0.7574, 0.3253, 0.734, 0.3899, 0.734, 0.3863, 0.7591, 0.2413, 0.7224, 0.2402, 0.7025, 0.323, 0.7056, 0.3246, 0.7292, 0.2393, 0.7542, 0.242, 0.7345, 0.3253, 0.734, 0.3221, 0.7574, 0.2366, 0.9228, 0.2368, 0.903, 0.3192, 0.9, 0.319, 0.9236, 0.2375, 0.7647, 0.2393, 0.7542, 0.3221, 0.7574, 0.3202, 0.7701, 0.384, 0.6646, 0.3836, 0.6504, 0.4242, 0.6526, 0.4241, 0.6682, 0.3836, 0.6504, 0.3828, 0.6249, 0.4239, 0.6249, 0.4242, 0.6526, 0.3202, 0.7701, 0.3221, 0.7574, 0.3863, 0.7591, 0.3841, 0.7733, 0.3202, 0.6516, 0.3188, 0.6279, 0.3828, 0.6249, 0.3836, 0.6504, 0.321, 0.6643, 0.3202, 0.6516, 0.3836, 0.6504, 0.384, 0.6646, 0.3246, 0.7292, 0.323, 0.7056, 0.3868, 0.7075, 0.3897, 0.7328, 0.8306, 0.03249, 0.8545, 0.04425, 0.8359, 0.04953, 0.8289, 0.04603, 0.8692, 0.08472, 0.8274, 0.07964, 0.8254, 0.0632, 0.8456, 0.06858, 0.3897, 0.7328, 0.3868, 0.7075, 0.4275, 0.7059, 0.431, 0.7332, 0.3863, 0.7591, 0.3899, 0.734, 0.4306, 0.7341, 0.4268, 0.761, 0.3825, 0.9238, 0.3829, 0.8984, 0.4231, 0.8967, 0.4226, 0.9238, 0.3841, 0.7733, 0.3863, 0.7591, 0.4268, 0.761, 0.4243, 0.776, 0.3829, 0.8984, 0.3831, 0.8841, 0.4232, 0.8814, 0.4231, 0.8967, 0.3804, 0.8283, 0.3841, 0.7733, 0.4243, 0.776, 0.4222, 0.808, 0.8197, 0.04643, 0.8306, 0.03249, 0.8289, 0.04603, 0.8261, 0.05275, 0.8197, 0.04643, 0.81, 0.06068, 0.8066, 0.04378, 0.8107, 0.04256, 0.8545, 0.04425, 0.8692, 0.08472, 0.8456, 0.06858, 0.8359, 0.04953, 0.8046, 0.01599, 0.823, 0.01559, 0.8105, 0.03405, 0.8067, 0.03507, 0.323, 0.7056, 0.3219, 0.6928, 0.385, 0.6934, 0.3868, 0.7075, 0.3217, 0.6786, 0.321, 0.6643, 0.384, 0.6646, 0.3852, 0.679, 0.3192, 0.9, 0.3194, 0.8871, 0.3831, 0.8841, 0.3829, 0.8984, 0.3179, 0.8014, 0.3202, 0.7701, 0.3841, 0.7733, 0.3804, 0.8283, 0.3868, 0.7075, 0.385, 0.6934, 0.4251, 0.6906, 0.4275, 0.7059, 0.3852, 0.679, 0.384, 0.6646, 0.4241, 0.6682, 0.4239, 0.6796, 0.2368, 0.903, 0.2369, 0.8923, 0.3194, 0.8871, 0.3192, 0.9, 0.2357, 0.7915, 0.2375, 0.7647, 0.3202, 0.7701, 0.3179, 0.8014, 0.1612, 0.6994, 0.1606, 0.6905, 0.2393, 0.6919, 0.2402, 0.7025, 0.1608, 0.6776, 0.16, 0.6647, 0.2386, 0.6642, 0.2393, 0.6781, 0.1581, 0.9065, 0.1581, 0.8976, 0.2369, 0.8923, 0.2368, 0.903, 0.1573, 0.7814, 0.1587, 0.7592, 0.2375, 0.7647, 0.2357, 0.7915, 0.2402, 0.7025, 0.2393, 0.6919, 0.3219, 0.6928, 0.323, 0.7056, 0.2393, 0.6781, 0.2386, 0.6642, 0.321, 0.6643, 0.3217, 0.6786, 0.09506, 0.6947, 0.09466, 0.6875, 0.1606, 0.6905, 0.1612, 0.6994, 0.09454, 0.6771, 0.09418, 0.6669, 0.16, 0.6647, 0.1608, 0.6776, 0.09233, 0.9095, 0.09234, 0.9023, 0.1581, 0.8976, 0.1581, 0.9065, 0.0918, 0.7704, 0.09281, 0.7543, 0.1587, 0.7592, 0.1573, 0.7814, 0.6783, 0.6593, 0.6823, 0.6662, 0.6748, 0.6604, 0.6747, 0.6565, 0.6778, 0.6487, 0.6747, 0.6565, 0.6711, 0.6537, 0.6823, 0.6662, 0.6746, 0.6641, 0.671, 0.6613, 0.6748, 0.6604, 0.6652, 0.6653, 0.6673, 0.6585, 0.671, 0.6613, 0.09233, 0.9095, 0.00053, 0.9133, 0.0005384, 0.9087, 0.09234, 0.9023, 0.0918, 0.7704, 0.0003737, 0.7561, 0.0009493, 0.7477, 0.09281, 0.7543, 0.001249, 0.6649, 0.09344, 0.6597, 0.09418, 0.6669, 0.00171, 0.6695, 0.001331, 0.6766, 0.09454, 0.6771, 0.09466, 0.6875, 0.002013, 0.6837, 0.00171, 0.6695, 0.09418, 0.6669, 0.09454, 0.6771, 0.001331, 0.6766, 0.09234, 0.9023, 0.0005384, 0.9087, 0.0003737, 0.9003, 0.09198, 0.8862, 0.6748, 0.6604, 0.671, 0.6613, 0.6673, 0.6585, 0.6672, 0.6545, 0.6747, 0.6565, 0.6748, 0.6604, 0.6672, 0.6545, 0.6711, 0.6537, 0.09234, 0.9023, 0.09198, 0.8862, 0.1575, 0.8753, 0.1581, 0.8976, 0.09466, 0.6875, 0.09454, 0.6771, 0.1608, 0.6776, 0.1606, 0.6905, 0.2393, 0.6919, 0.2393, 0.6781, 0.3217, 0.6786, 0.3219, 0.6928, 0.1581, 0.8976, 0.1575, 0.8753, 0.2361, 0.8655, 0.2369, 0.8923, 0.1606, 0.6905, 0.1608, 0.6776, 0.2393, 0.6781, 0.2393, 0.6919, 0.2369, 0.8923, 0.2361, 0.8655, 0.3182, 0.8558, 0.3194, 0.8871, 0.385, 0.6934, 0.3852, 0.679, 0.4239, 0.6796, 0.4251, 0.6906, 0.3194, 0.8871, 0.3182, 0.8558, 0.3808, 0.829, 0.3831, 0.8841, 0.3219, 0.6928, 0.3217, 0.6786, 0.3852, 0.679, 0.385, 0.6934, 0.81, 0.06068, 0.7886, 0.04742, 0.8036, 0.04102, 0.8066, 0.04378, 0.7965, 0.03179, 0.8046, 0.01599, 0.8067, 0.03507, 0.8032, 0.03747, 0.3831, 0.8841, 0.3808, 0.829, 0.4224, 0.8494, 0.4232, 0.8814, 0.3974, 0.9471, 0.3944, 0.9693, 0.3762, 0.9681, 0.3602, 0.9384, 0.3602, 0.9384, 0.3762, 0.9681, 0.3486, 0.9638, 0.3245, 0.9339, 0.3245, 0.9339, 0.3486, 0.9638, 0.3188, 0.9593, 0.2893, 0.9296, 0.8312, 0.889, 0.8186, 0.9228, 0.781, 0.9228, 0.803, 0.8846, 0.803, 0.8846, 0.781, 0.9228, 0.7449, 0.92, 0.7656, 0.8821, 0.7656, 0.8821, 0.7449, 0.92, 0.7094, 0.9168, 0.7262, 0.8791, 0.3987, 0.9728, 0.4034, 0.9771, 0.3785, 0.9811, 0.3772, 0.975, 0.3772, 0.975, 0.3785, 0.9811, 0.35, 0.9782, 0.3492, 0.971, 0.3492, 0.971, 0.35, 0.9782, 0.3203, 0.9742, 0.3195, 0.9667, 0.3944, 0.9693, 0.3987, 0.9728, 0.3772, 0.975, 0.3762, 0.9681, 0.3762, 0.9681, 0.3772, 0.975, 0.3492, 0.971, 0.3486, 0.9638, 0.3486, 0.9638, 0.3492, 0.971, 0.3195, 0.9667, 0.3188, 0.9593, 0.8377, 0.9882, 0.7984, 0.9909, 0.7738, 0.9555, 0.8085, 0.953, 0.7984, 0.9909, 0.759, 0.9936, 0.7393, 0.9579, 0.7738, 0.9555, 0.759, 0.9936, 0.7197, 0.9962, 0.7048, 0.9604, 0.7393, 0.9579, 0.8085, 0.953, 0.7738, 0.9555, 0.7935, 0.9269, 0.8232, 0.9244, 0.7738, 0.9555, 0.7393, 0.9579, 0.7638, 0.9294, 0.7935, 0.9269, 0.7393, 0.9579, 0.7048, 0.9604, 0.734, 0.9319, 0.7638, 0.9294, 0.8312, 0.889, 0.803, 0.8846, 0.8057, 0.8767, 0.8363, 0.8842, 0.803, 0.8846, 0.7656, 0.8821, 0.768, 0.8737, 0.8057, 0.8767, 0.7656, 0.8821, 0.7262, 0.8791, 0.7287, 0.8706, 0.768, 0.8737, 0.8363, 0.8842, 0.8057, 0.8767, 0.8086, 0.8693, 0.8419, 0.8788, 0.8057, 0.8767, 0.768, 0.8737, 0.7706, 0.8653, 0.8086, 0.8693, 0.768, 0.8737, 0.7287, 0.8706, 0.7313, 0.8621, 0.7706, 0.8653, 0.6872, 0.8761, 0.674, 0.9127, 0.6114, 0.9021, 0.6474, 0.8688, 0.6474, 0.8688, 0.6114, 0.9021, 0.5489, 0.8912, 0.6068, 0.8614, 0.6068, 0.8614, 0.5489, 0.8912, 0.4865, 0.8804, 0.566, 0.854, 0.2886, 0.955, 0.2894, 0.9625, 0.2575, 0.9654, 0.2566, 0.958, 0.2566, 0.958, 0.2575, 0.9654, 0.2258, 0.9684, 0.2249, 0.961, 0.2249, 0.961, 0.2258, 0.9684, 0.1939, 0.9713, 0.1931, 0.9638, 0.6805, 0.9985, 0.6397, 0.9996, 0.6103, 0.9626, 0.6712, 0.9629, 0.6397, 0.9996, 0.5989, 0.9996, 0.5482, 0.9622, 0.6103, 0.9626, 0.5989, 0.9996, 0.5582, 0.9996, 0.4861, 0.9616, 0.5482, 0.9622, 0.6872, 0.8761, 0.6474, 0.8688, 0.6495, 0.86, 0.6895, 0.8677, 0.6474, 0.8688, 0.6068, 0.8614, 0.6088, 0.8526, 0.6495, 0.86, 0.6068, 0.8614, 0.566, 0.854, 0.5681, 0.8452, 0.6088, 0.8526, 0.6895, 0.8677, 0.6495, 0.86, 0.6516, 0.8513, 0.6918, 0.8591, 0.6495, 0.86, 0.6088, 0.8526, 0.6109, 0.8439, 0.6516, 0.8513, 0.6088, 0.8526, 0.5681, 0.8452, 0.5701, 0.8364, 0.6109, 0.8439, 0.6712, 0.9629, 0.6103, 0.9626, 0.6731, 0.9309, 0.7043, 0.9346, 0.6103, 0.9626, 0.5482, 0.9622, 0.6424, 0.9285, 0.6731, 0.9309, 0.5482, 0.9622, 0.4861, 0.9616, 0.6116, 0.9261, 0.6424, 0.9285, 0.2894, 0.9625, 0.2902, 0.97, 0.2584, 0.9729, 0.2575, 0.9654, 0.2575, 0.9654, 0.2584, 0.9729, 0.2266, 0.9759, 0.2258, 0.9684, 0.2258, 0.9684, 0.2266, 0.9759, 0.1947, 0.9788, 0.1939, 0.9713, 0.2545, 0.9245, 0.2886, 0.955, 0.2566, 0.958, 0.1914, 0.9261, 0.1914, 0.9261, 0.2566, 0.958, 0.2249, 0.961, 0.129, 0.9275, 0.129, 0.9275, 0.2249, 0.961, 0.1931, 0.9638, 0.06751, 0.9288, 0.1362, 0.08317, 0.1362, 0.09438, 0.07332, 0.09444, 0.07332, 0.08755, 0.6053, 0.1477, 0.6053, 0.1213, 0.741, 0.1387, 0.741, 0.1822, 0.6051, 0.3353, 0.4255, 0.3353, 0.4255, 0.3198, 0.6051, 0.3198, 0.26, 0.3217, 0.26, 0.3321, 0.1363, 0.3294, 0.1363, 0.3232, 0.4254, 0.4927, 0.6049, 0.4927, 0.6049, 0.5059, 0.4254, 0.5059, 0.1362, 0.1053, 0.1362, 0.1159, 0.07332, 0.1076, 0.07332, 0.1011, 0.1363, 0.4894, 0.1363, 0.4948, 0.07337, 0.4987, 0.07338, 0.4954, 0.1362, 0.07163, 0.1362, 0.08317, 0.07332, 0.08755, 0.07332, 0.08046, 0.4256, 0.1213, 0.4256, 0.1477, 0.26, 0.1303, 0.26, 0.1125, 0.4254, 0.453, 0.6049, 0.453, 0.6049, 0.4662, 0.4254, 0.4662, 0.4254, 0.4662, 0.6049, 0.4662, 0.6049, 0.4794, 0.4254, 0.4794, 0.9496, 0.2341, 0.9494, 0.2766, 0.8523, 0.2542, 0.853, 0.2503, 0.4254, 0.4794, 0.4254, 0.4927, 0.2599, 0.4967, 0.2599, 0.4878, 0.4255, 0.3508, 0.4255, 0.3663, 0.26, 0.3529, 0.26, 0.3425, 0.4256, 0.09417, 0.4256, 0.1213, 0.26, 0.1125, 0.26, 0.09428, 0.6053, 0.09417, 0.6053, 0.1213, 0.4256, 0.1213, 0.4256, 0.09417, 0.6049, 0.4927, 0.6049, 0.4794, 0.7406, 0.4628, 0.7406, 0.4847, 0.6051, 0.3663, 0.6051, 0.3508, 0.7408, 0.3673, 0.7408, 0.3928, 0.6053, 0.1477, 0.4256, 0.1477, 0.4256, 0.1213, 0.6053, 0.1213, 0.4254, 0.4662, 0.4254, 0.4794, 0.2599, 0.4878, 0.2599, 0.4789, 0.6053, 0.06622, 0.6053, 0.03746, 0.741, 0.0003737, 0.741, 0.04782, 0.4256, 0.06623, 0.4256, 0.09417, 0.26, 0.09428, 0.26, 0.07549, 0.4255, 0.3198, 0.4255, 0.3353, 0.26, 0.3321, 0.26, 0.3217, 0.4256, 0.03748, 0.4256, 0.06623, 0.26, 0.07549, 0.26, 0.05615, 0.6051, 0.3353, 0.6051, 0.3198, 0.7408, 0.3162, 0.7408, 0.3417, 0.6053, 0.1213, 0.6053, 0.09417, 0.741, 0.09392, 0.741, 0.1387, 0.6049, 0.5059, 0.6049, 0.4927, 0.7406, 0.4847, 0.7406, 0.5065, 0.26, 0.3529, 0.26, 0.3633, 0.1363, 0.348, 0.1363, 0.3418, 0.26, 0.09428, 0.26, 0.1125, 0.1362, 0.1053, 0.1362, 0.09438, 0.2599, 0.4789, 0.2599, 0.4878, 0.1363, 0.4948, 0.1363, 0.4894, 0.26, 0.3425, 0.26, 0.3529, 0.1363, 0.3418, 0.1363, 0.3356, 0.26, 0.07549, 0.26, 0.09428, 0.1362, 0.09438, 0.1362, 0.08317, 0.4254, 0.4927, 0.4254, 0.5059, 0.2599, 0.5056, 0.2599, 0.4967, 0.2599, 0.4878, 0.2599, 0.4967, 0.1363, 0.5001, 0.1363, 0.4948, 0.4255, 0.3663, 0.4255, 0.3818, 0.26, 0.3633, 0.26, 0.3529, 0.4254, 0.453, 0.4254, 0.4662, 0.2599, 0.4789, 0.2599, 0.47, 0.2599, 0.4967, 0.2599, 0.5056, 0.1363, 0.5054, 0.1363, 0.5001, 0.6053, 0.03746, 0.6053, 0.06622, 0.4256, 0.06623, 0.4256, 0.03748, 0.6053, 0.06622, 0.6053, 0.09417, 0.4256, 0.09417, 0.4256, 0.06623, 0.6051, 0.3818, 0.4255, 0.3818, 0.4255, 0.3663, 0.6051, 0.3663, 0.6051, 0.3663, 0.4255, 0.3663, 0.4255, 0.3508, 0.6051, 0.3508, 0.8523, 0.2542, 0.9494, 0.2766, 0.851, 0.2705, 0.8382, 0.2641, 0.6051, 0.3818, 0.6051, 0.3663, 0.7408, 0.3928, 0.7408, 0.4184, 0.6053, 0.09417, 0.6053, 0.06622, 0.741, 0.04782, 0.741, 0.09392, 0.6049, 0.4794, 0.6049, 0.4662, 0.7406, 0.441, 0.7406, 0.4628, 0.4255, 0.3353, 0.4255, 0.3508, 0.26, 0.3425, 0.26, 0.3321, 0.26, 0.1125, 0.26, 0.1303, 0.1362, 0.1159, 0.1362, 0.1053, 0.26, 0.3321, 0.26, 0.3425, 0.1363, 0.3356, 0.1363, 0.3294, 0.5179, 0.7974, 0.5448, 0.801, 0.5448, 0.8034, 0.5175, 0.7995, 0.8523, 0.2542, 0.8122, 0.2502, 0.8118, 0.2461, 0.853, 0.2503, 0.7155, 0.8283, 0.4313, 0.8074, 0.5175, 0.7995, 0.5448, 0.8034, 0.7155, 0.77, 0.7155, 0.8283, 0.5448, 0.8034, 0.5448, 0.801, 0.6995, 0.2849, 0.6931, 0.2341, 0.8118, 0.2461, 0.8122, 0.2502, 0.6931, 0.2341, 0.9496, 0.2341, 0.853, 0.2503, 0.8118, 0.2461, 0.4313, 0.8074, 0.4331, 0.7752, 0.5179, 0.7974, 0.5175, 0.7995, 0.4331, 0.7752, 0.7155, 0.77, 0.546, 0.7846, 0.5163, 0.7879, 0.1363, 0.3232, 0.1363, 0.3294, 0.07338, 0.3279, 0.07339, 0.3241, 0.1363, 0.4841, 0.1363, 0.4894, 0.07338, 0.4954, 0.0734, 0.4922, 0.1363, 0.3356, 0.1363, 0.3418, 0.07338, 0.3355, 0.07337, 0.3317, 0.1362, 0.09438, 0.1362, 0.1053, 0.07332, 0.1011, 0.07332, 0.09444, 0.1363, 0.5001, 0.1363, 0.5054, 0.0734, 0.5053, 0.07338, 0.502, 0.1363, 0.4948, 0.1363, 0.5001, 0.07338, 0.502, 0.07337, 0.4987, 0.2599, 0.47, 0.2599, 0.4789, 0.1363, 0.4894, 0.1363, 0.4841, 0.26, 0.05615, 0.26, 0.07549, 0.1362, 0.08317, 0.1362, 0.07163, 0.07332, 0.08755, 0.07332, 0.09444, 0.0003751, 0.09451, 0.0003748, 0.09287, 0.07338, 0.4954, 0.07337, 0.4987, 0.0003737, 0.5038, 0.0003737, 0.5025, 0.07332, 0.1011, 0.07332, 0.1076, 0.0003738, 0.09764, 0.0003748, 0.0961, 0.07332, 0.08046, 0.07332, 0.08755, 0.0003748, 0.09287, 0.0003737, 0.09119, 0.0734, 0.4922, 0.07338, 0.4954, 0.0003737, 0.5025, 0.0003816, 0.5012, 0.07339, 0.3241, 0.07338, 0.3279, 0.0003806, 0.3255, 0.0003933, 0.3242, 0.07337, 0.4987, 0.07338, 0.502, 0.0003832, 0.5051, 0.0003737, 0.5038, 0.07338, 0.502, 0.0734, 0.5053, 0.0004004, 0.5063, 0.0003832, 0.5051, 0.07337, 0.3317, 0.07338, 0.3355, 0.0003737, 0.328, 0.0003739, 0.3267, 0.07332, 0.09444, 0.07332, 0.1011, 0.0003748, 0.0961, 0.0003751, 0.09451, 0.1363, 0.3294, 0.1363, 0.3356, 0.07337, 0.3317, 0.07338, 0.3279, 0.1363, 0.3418, 0.1363, 0.348, 0.07339, 0.3393, 0.07338, 0.3355, 0.5233, 0.6254, 0.5226, 0.6249, 0.5241, 0.6254, 0.5212, 0.6274, 0.5212, 0.6265, 0.5217, 0.628, 0.5207, 0.6258, 0.5207, 0.6249, 0.5212, 0.6265, 0.5233, 0.6254, 0.5225, 0.6254, 0.5226, 0.6249, 0.5247, 0.6259, 0.5241, 0.6254, 0.5255, 0.6259, 0.5233, 0.6254, 0.5241, 0.6254, 0.5247, 0.6259, 0.524, 0.6259, 0.5225, 0.6254, 0.5233, 0.6254, 0.524, 0.6259, 0.5232, 0.6259, 0.5232, 0.6259, 0.5224, 0.6259, 0.5225, 0.6254, 0.5207, 0.6267, 0.5212, 0.6274, 0.5212, 0.6282, 0.5207, 0.6276, 0.5207, 0.6258, 0.5212, 0.6265, 0.5212, 0.6274, 0.5207, 0.6267, 0.07338, 0.3279, 0.07337, 0.3317, 0.0003739, 0.3267, 0.0003806, 0.3255, 0.07338, 0.3355, 0.07339, 0.3393, 0.0003795, 0.3293, 0.0003737, 0.328, 0.6589, 0.6706, 0.6445, 0.65, 0.6589, 0.6487, 0.6439, 0.6953, 0.6442, 0.6727, 0.6589, 0.6924, 0.6589, 0.7143, 0.6442, 0.6727, 0.6445, 0.65, 0.6589, 0.6706, 0.6589, 0.6924, 0.6442, 0.6727, 0.6295, 0.6529, 0.6445, 0.65, 0.52, 0.6504, 0.5058, 0.6701, 0.52, 0.6249, 0.5065, 0.6952, 0.493, 0.7145, 0.5058, 0.6701, 0.6442, 0.6727, 0.6439, 0.6953, 0.6295, 0.6529, 0.6589, 0.7143, 0.6589, 0.7362, 0.6439, 0.6953, 0.5058, 0.6701, 0.52, 0.6504, 0.52, 0.676, 0.5065, 0.6952, 0.5065, 0.6952, 0.52, 0.676, 0.52, 0.7015, 0.5072, 0.7203, 0.6049, 0.4662, 0.6049, 0.453, 0.7406, 0.4191, 0.7406, 0.441, 0.6051, 0.3508, 0.6051, 0.3353, 0.7408, 0.3417, 0.7408, 0.3673, 0.5163, 0.7879, 0.546, 0.7846, 0.5355, 0.7899, 0.5239, 0.7904, 0.5179, 0.7974, 0.4331, 0.7752, 0.5163, 0.7879, 0.5239, 0.7904, 0.5448, 0.801, 0.5179, 0.7974, 0.5239, 0.7904, 0.5355, 0.7899, 0.7155, 0.77, 0.5448, 0.801, 0.5355, 0.7899, 0.546, 0.7846, 0.851, 0.2705, 0.8113, 0.2657, 0.8229, 0.2626, 0.8382, 0.2641, 0.9494, 0.2766, 0.6995, 0.2849, 0.8113, 0.2657, 0.851, 0.2705, 0.6995, 0.2849, 0.8122, 0.2502, 0.8229, 0.2626, 0.8113, 0.2657, 0.8122, 0.2502, 0.8523, 0.2542, 0.8382, 0.2641, 0.8229, 0.2626, 0.7886, 0.04742, 0.7965, 0.03179, 0.8032, 0.03747, 0.8036, 0.04102, 0.7886, 0.04742, 0.81, 0.06068, 0.7908, 0.07126, 0.7907, 0.07162, 0.8105, 0.03405, 0.807, 0.03961, 0.8032, 0.03747, 0.8067, 0.03507, 0.8032, 0.03747, 0.807, 0.03961, 0.8036, 0.04102, 0.8107, 0.04256, 0.8066, 0.04378, 0.807, 0.03961, 0.8113, 0.03797, 0.8107, 0.04256, 0.807, 0.03961, 0.8105, 0.03405, 0.807, 0.03961, 0.8066, 0.04378, 0.8036, 0.04102, 0.823, 0.01559, 0.8306, 0.03249, 0.8113, 0.03797, 0.8105, 0.03405, 0.8306, 0.03249, 0.8197, 0.04643, 0.8107, 0.04256, 0.8113, 0.03797, 0.7909, 0.07148, 0.7907, 0.07162, 0.7908, 0.07126, 0.81, 0.06068, 0.7847, 0.08472, 0.7909, 0.07148, 0.7908, 0.07126, 0.7847, 0.08472, 0.7886, 0.04742, 0.7907, 0.07162, 0.7909, 0.07148, 0.788, 0.02898, 0.7851, 0.03647, 0.7785, 0.03443, 0.7649, 0.01846, 0.7932, 0.02313, 0.788, 0.02898, 0.7649, 0.01846, 0.7863, 0.01831, 0.8359, 0.04953, 0.8456, 0.06858, 0.8261, 0.05275, 0.8289, 0.04603, 0.8456, 0.06858, 0.8254, 0.0632, 0.8213, 0.05844, 0.8261, 0.05275, 0.8046, 0.01599, 0.7965, 0.03179, 0.788, 0.02898, 0.7932, 0.02313, 0.7838, 0.0003737, 0.8046, 0.01599, 0.7932, 0.02313, 0.7863, 0.01831, 0.7886, 0.04742, 0.7643, 0.04042, 0.7785, 0.03443, 0.7851, 0.03647, 0.81, 0.06068, 0.8197, 0.04643, 0.8261, 0.05275, 0.8213, 0.05844, 0.7643, 0.04042, 0.7418, 0.005626, 0.7649, 0.01846, 0.7785, 0.03443, 0.8274, 0.07964, 0.81, 0.06068, 0.8213, 0.05844, 0.8254, 0.0632, 0.7418, 0.005626, 0.7838, 0.0003737, 0.7863, 0.01831, 0.7649, 0.01846, 0.7965, 0.03179, 0.7886, 0.04742, 0.7851, 0.03647, 0.788, 0.02898, 0.52, 0.7271, 0.5072, 0.7203, 0.52, 0.7015, 0.5072, 0.7203, 0.493, 0.7145, 0.5065, 0.6952, 0.5207, 0.6276, 0.5212, 0.6282, 0.5207, 0.6285, 0.5217, 0.628, 0.5212, 0.6282, 0.5212, 0.6274])
me_cube.materials.append(mat_material)
me_cube.use_remesh_preserve_volume = False
me_cube.use_remesh_preserve_attributes = False
me_cube.use_mirror_vertex_groups = False
me_cube.update()

# ---- objects
ob_cube = bpy.data.objects.new('Cube', me_cube)
ob_lamp = bpy.data.objects.new('Lamp', light_lamp)
ob_camera = bpy.data.objects.new('Camera', cam_camera)

# ---- transforms, parenting, visibility, modifiers, constraints
ob_cube.location = (0.0, 0.0, 0.0)
ob_cube.lock_rotations_4d = False
ob_cube.empty_display_type = 'ARROWS'
ob_cube.lineart.crease_threshold = 0.0
_m = ob_cube.modifiers.new('Mirror', 'MIRROR')
_m.use_clip = True
ob_lamp.location = (4.076, 1.005, 5.904)
ob_lamp.rotation_euler = (0.6503, 0.05522, 1.866)
ob_lamp.lock_rotations_4d = False
ob_lamp.empty_display_type = 'ARROWS'
ob_lamp.color = (0.0, 0.0, 0.0, 0.0)
ob_lamp.lineart.crease_threshold = 0.0
ob_camera.location = (7.481, -6.508, 5.344)
ob_camera.rotation_euler = (1.109, 0.01082, 0.8149)
ob_camera.lock_rotations_4d = False
ob_camera.empty_display_type = 'ARROWS'
ob_camera.color = (0.0, 0.0, 0.0, 0.0)
ob_camera.display_type = 'WIRE'
ob_camera.lineart.crease_threshold = 0.0

# ---- collection membership
col_collection_1.objects.link(ob_cube)
col_collection_1.objects.link(ob_lamp)
col_collection_1.objects.link(ob_camera)

# ---- scene / render settings (as saved in the file)
scene.camera = ob_camera
scene.frame_start = 1; scene.frame_end = 250; scene.frame_set(1)
scene.render.engine = 'BLENDER_EEVEE_NEXT'
scene.render.resolution_percentage = 50
scene.render.dither_intensity = 0.0
scene.cycles.use_denoising = False
scene.cycles.samples = 10
scene.cycles.sampling_pattern = 'TABULATED_SOBOL'
scene.cycles.light_sampling_threshold = 0.0
scene.cycles.use_adaptive_sampling = False
scene.cycles.use_light_tree = False
scene.cycles.blur_glossy = 0.0
scene.cycles.pixel_filter_type = 'GAUSSIAN'
scene.cycles.sample_clamp_indirect = 0.0
scene.view_settings.view_transform = 'Standard'
bpy.context.view_layer.update()
